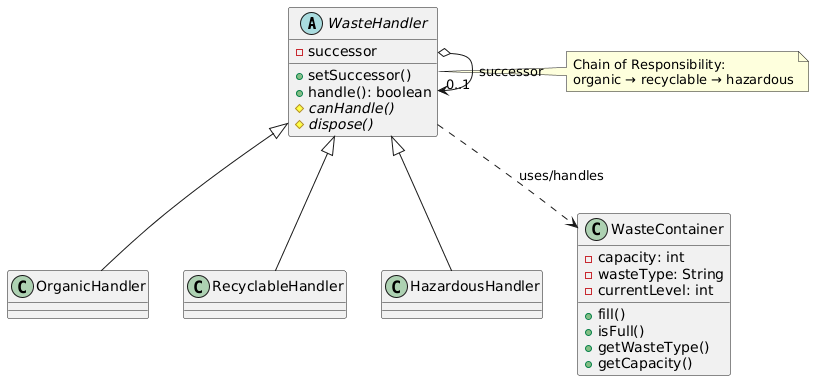

The diagram above was rendered by PlantUML. Its source (embedded in the PNG):
@startuml
abstract class WasteHandler {
  - successor
  + setSuccessor()
  + handle(): boolean
  # {abstract} canHandle()
  # {abstract} dispose()
}

WasteHandler <|-- OrganicHandler
WasteHandler <|-- RecyclableHandler
WasteHandler <|-- HazardousHandler

class WasteContainer {
  - capacity: int
  - wasteType: String
  - currentLevel: int
  + fill()
  + isFull()
  + getWasteType()
  + getCapacity()
}

WasteHandler o--> "0..1" WasteHandler : successor
WasteHandler ..> WasteContainer : uses/handles

note right of WasteHandler
  Chain of Responsibility:
  organic → recyclable → hazardous
end note
@enduml